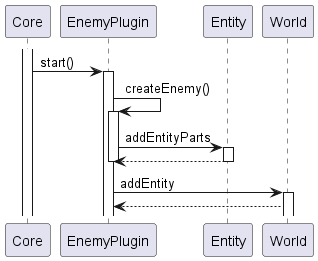

The diagram above was rendered by PlantUML. Its source (embedded in the PNG):
@startuml
participant Core
Participant EnemyPlugin
Participant Entity
Participant World

activate Core
Core -> EnemyPlugin : start()
activate EnemyPlugin
EnemyPlugin -> EnemyPlugin : createEnemy()
activate EnemyPlugin
EnemyPlugin -> Entity:addEntityParts
activate Entity
Entity --> EnemyPlugin
deactivate Entity
deactivate EnemyPlugin
EnemyPlugin -> World:addEntity
activate World
World --> EnemyPlugin


@enduml